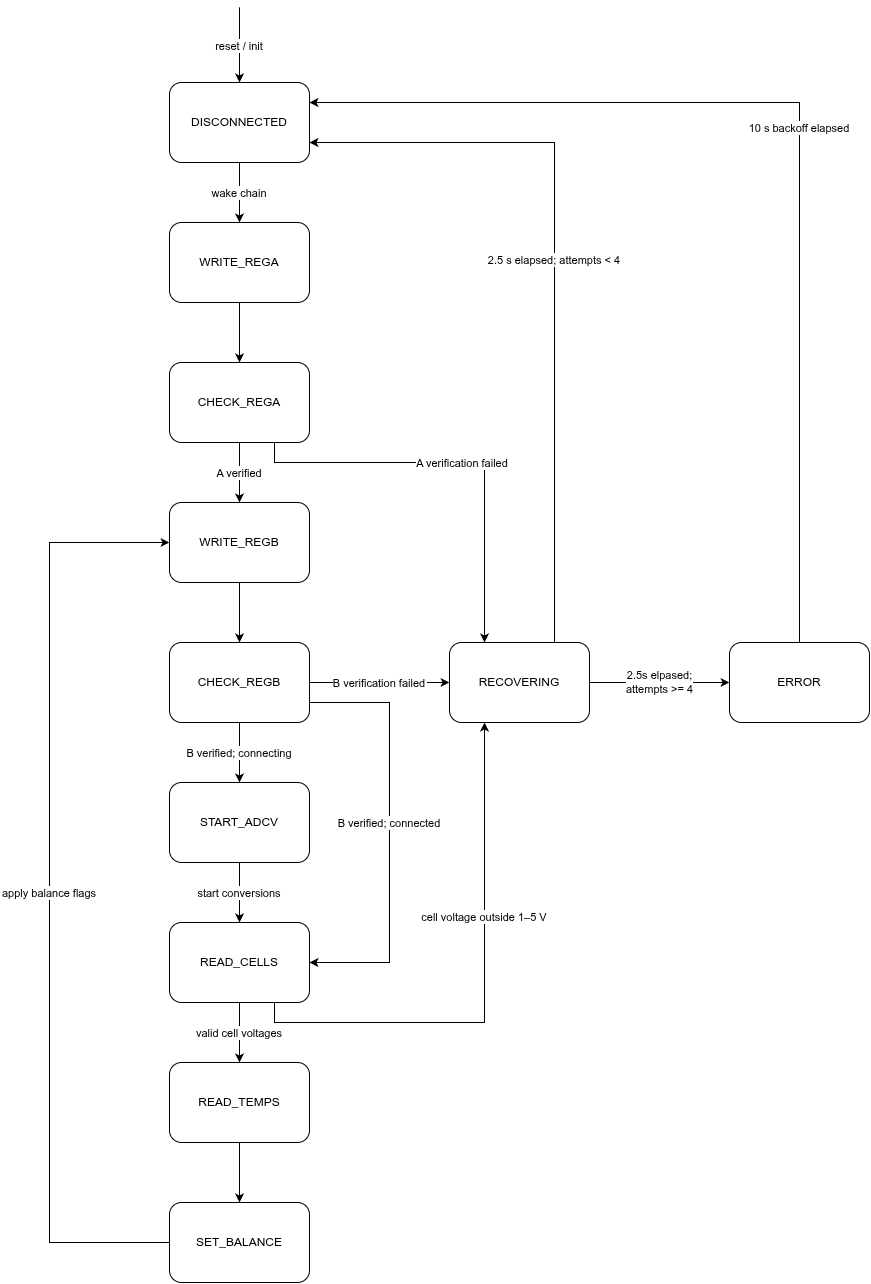

The diagram above was exported from draw.io. Its source (the exported page's mxGraphModel, read from the mxfile embedded in the PNG):
<mxGraphModel dx="1396" dy="1537" grid="1" gridSize="10" guides="1" tooltips="1" connect="1" arrows="1" fold="1" page="1" pageScale="1" pageWidth="1080" pageHeight="1410" background="#FFFFFF" math="0" shadow="0">
  <root>
    <mxCell id="0" />
    <mxCell id="1" parent="0" />
    <mxCell id="DISCONNECTED" parent="1" style="rounded=1;whiteSpace=wrap;html=0;fillColor=#FFFFFF;strokeColor=#000000;fontFamily=Helvetica;fontSize=12;" value="DISCONNECTED" vertex="1">
      <mxGeometry height="80" width="140" x="240" y="100" as="geometry" />
    </mxCell>
    <mxCell id="WRITE_REGA" parent="1" style="rounded=1;whiteSpace=wrap;html=0;fillColor=#FFFFFF;strokeColor=#000000;fontFamily=Helvetica;fontSize=12;" value="WRITE_REGA" vertex="1">
      <mxGeometry height="80" width="140" x="240" y="240" as="geometry" />
    </mxCell>
    <mxCell id="CHECK_REGA" parent="1" style="rounded=1;whiteSpace=wrap;html=0;fillColor=#FFFFFF;strokeColor=#000000;fontFamily=Helvetica;fontSize=12;" value="CHECK_REGA" vertex="1">
      <mxGeometry height="80" width="140" x="240" y="380" as="geometry" />
    </mxCell>
    <mxCell id="WRITE_REGB" parent="1" style="rounded=1;whiteSpace=wrap;html=0;fillColor=#FFFFFF;strokeColor=#000000;fontFamily=Helvetica;fontSize=12;" value="WRITE_REGB" vertex="1">
      <mxGeometry height="80" width="140" x="240" y="520" as="geometry" />
    </mxCell>
    <mxCell id="CHECK_REGB" parent="1" style="rounded=1;whiteSpace=wrap;html=0;fillColor=#FFFFFF;strokeColor=#000000;fontFamily=Helvetica;fontSize=12;" value="CHECK_REGB" vertex="1">
      <mxGeometry height="80" width="140" x="240" y="660" as="geometry" />
    </mxCell>
    <mxCell id="START_ADCV" parent="1" style="rounded=1;whiteSpace=wrap;html=0;fillColor=#FFFFFF;strokeColor=#000000;fontFamily=Helvetica;fontSize=12;" value="START_ADCV" vertex="1">
      <mxGeometry height="80" width="140" x="240" y="800" as="geometry" />
    </mxCell>
    <mxCell id="READ_CELLS" parent="1" style="rounded=1;whiteSpace=wrap;html=0;fillColor=#FFFFFF;strokeColor=#000000;fontFamily=Helvetica;fontSize=12;" value="READ_CELLS" vertex="1">
      <mxGeometry height="80" width="140" x="240" y="940" as="geometry" />
    </mxCell>
    <mxCell id="READ_TEMPS" parent="1" style="rounded=1;whiteSpace=wrap;html=0;fillColor=#FFFFFF;strokeColor=#000000;fontFamily=Helvetica;fontSize=12;" value="READ_TEMPS" vertex="1">
      <mxGeometry height="80" width="140" x="240" y="1080" as="geometry" />
    </mxCell>
    <mxCell id="SET_BALANCE" parent="1" style="rounded=1;whiteSpace=wrap;html=0;fillColor=#FFFFFF;strokeColor=#000000;fontFamily=Helvetica;fontSize=12;" value="SET_BALANCE" vertex="1">
      <mxGeometry height="80" width="140" x="240" y="1220" as="geometry" />
    </mxCell>
    <mxCell id="c1qfF-_-kgsJ8W5sFBna-4" edge="1" parent="1" source="RECOVERING" style="edgeStyle=none;html=1;entryX=0;entryY=0.5;entryDx=0;entryDy=0;" target="ERROR" value="2.5s elpased;&lt;div&gt;attempts &amp;gt;= 4&lt;/div&gt;">
      <mxGeometry relative="1" as="geometry" />
    </mxCell>
    <mxCell id="RECOVERING" parent="1" style="rounded=1;whiteSpace=wrap;html=0;fillColor=#FFFFFF;strokeColor=#000000;fontFamily=Helvetica;fontSize=12;" value="RECOVERING" vertex="1">
      <mxGeometry height="80" width="140" x="520" y="660" as="geometry" />
    </mxCell>
    <mxCell id="ERROR" parent="1" style="rounded=1;whiteSpace=wrap;html=0;fillColor=#FFFFFF;strokeColor=#000000;fontFamily=Helvetica;fontSize=12;" value="ERROR" vertex="1">
      <mxGeometry height="80" width="140" x="800" y="660" as="geometry" />
    </mxCell>
    <mxCell id="edge14" edge="1" parent="1" style="endArrow=classic;html=0;rounded=0;curved=0;strokeColor=#000000;" target="DISCONNECTED" value="reset / init">
      <mxGeometry relative="1" as="geometry">
        <mxPoint x="310" y="25" as="sourcePoint" />
        <mxPoint x="310" y="100" as="targetPoint" />
      </mxGeometry>
    </mxCell>
    <mxCell id="edge16" edge="1" parent="1" source="DISCONNECTED" style="endArrow=classic;html=0;rounded=0;curved=0;strokeColor=#000000;" target="WRITE_REGA" value="wake chain">
      <mxGeometry relative="1" as="geometry">
        <mxPoint x="310" y="180" as="sourcePoint" />
        <mxPoint x="310" y="240" as="targetPoint" />
      </mxGeometry>
    </mxCell>
    <mxCell id="edge18" edge="1" parent="1" source="WRITE_REGA" style="endArrow=classic;html=0;rounded=0;curved=0;strokeColor=#000000;" target="CHECK_REGA" value="">
      <mxGeometry relative="1" as="geometry">
        <mxPoint x="310" y="320" as="sourcePoint" />
        <mxPoint x="310" y="380" as="targetPoint" />
      </mxGeometry>
    </mxCell>
    <mxCell id="edge19" edge="1" parent="1" source="CHECK_REGA" style="endArrow=classic;html=0;rounded=0;curved=0;strokeColor=#000000;" target="WRITE_REGB" value="A verified">
      <mxGeometry relative="1" as="geometry">
        <mxPoint x="310" y="460" as="sourcePoint" />
        <mxPoint x="310" y="520" as="targetPoint" />
      </mxGeometry>
    </mxCell>
    <mxCell id="edge21" edge="1" parent="1" source="WRITE_REGB" style="endArrow=classic;html=0;rounded=0;curved=0;strokeColor=#000000;" target="CHECK_REGB" value="">
      <mxGeometry relative="1" as="geometry">
        <mxPoint x="310" y="600" as="sourcePoint" />
        <mxPoint x="310" y="660" as="targetPoint" />
      </mxGeometry>
    </mxCell>
    <mxCell id="edge22" edge="1" parent="1" source="CHECK_REGB" style="endArrow=classic;html=0;rounded=0;curved=0;strokeColor=#000000;" target="START_ADCV" value="B verified; connecting">
      <mxGeometry relative="1" as="geometry">
        <mxPoint x="310" y="740" as="sourcePoint" />
        <mxPoint x="310" y="800" as="targetPoint" />
      </mxGeometry>
    </mxCell>
    <mxCell id="edge24" edge="1" parent="1" source="START_ADCV" style="endArrow=classic;html=0;rounded=0;curved=0;strokeColor=#000000;" target="READ_CELLS" value="start conversions">
      <mxGeometry relative="1" as="geometry">
        <mxPoint x="310" y="880" as="sourcePoint" />
        <mxPoint x="310" y="940" as="targetPoint" />
      </mxGeometry>
    </mxCell>
    <mxCell id="edge26" edge="1" parent="1" source="READ_CELLS" style="endArrow=classic;html=0;rounded=0;curved=0;strokeColor=#000000;" target="READ_TEMPS" value="valid cell voltages">
      <mxGeometry relative="1" as="geometry">
        <mxPoint x="310" y="1020" as="sourcePoint" />
        <mxPoint x="310" y="1080" as="targetPoint" />
      </mxGeometry>
    </mxCell>
    <mxCell id="edge28" edge="1" parent="1" source="READ_TEMPS" style="endArrow=classic;html=0;rounded=0;curved=0;strokeColor=#000000;" target="SET_BALANCE" value="">
      <mxGeometry relative="1" as="geometry">
        <mxPoint x="310" y="1160" as="sourcePoint" />
        <mxPoint x="310" y="1220" as="targetPoint" />
      </mxGeometry>
    </mxCell>
    <mxCell id="edge29" edge="1" parent="1" source="CHECK_REGB" style="endArrow=classic;html=0;rounded=0;curved=0;strokeColor=#000000;exitX=1;exitY=0.75;exitDx=0;exitDy=0;" target="READ_CELLS" value="B verified; connected">
      <mxGeometry relative="1" x="-0.0498" as="geometry">
        <Array as="points">
          <mxPoint x="460" y="720" />
          <mxPoint x="460" y="980" />
        </Array>
        <mxPoint x="380" y="700" as="sourcePoint" />
        <mxPoint x="380" y="980" as="targetPoint" />
      </mxGeometry>
    </mxCell>
    <mxCell id="edge31" edge="1" parent="1" source="SET_BALANCE" style="endArrow=classic;html=0;rounded=0;curved=0;strokeColor=#000000;" target="WRITE_REGB" value="apply balance flags">
      <mxGeometry relative="1" as="geometry">
        <Array as="points">
          <mxPoint x="120" y="1260" />
          <mxPoint x="120" y="560" />
        </Array>
        <mxPoint x="240" y="1260" as="sourcePoint" />
        <mxPoint x="240" y="560" as="targetPoint" />
      </mxGeometry>
    </mxCell>
    <mxCell id="edge33" edge="1" parent="1" source="CHECK_REGA" style="endArrow=classic;html=0;rounded=0;strokeColor=#000000;exitX=0.75;exitY=1;exitDx=0;exitDy=0;edgeStyle=orthogonalEdgeStyle;entryX=0.25;entryY=0;entryDx=0;entryDy=0;" target="RECOVERING" value="A verification failed">
      <mxGeometry relative="1" x="0.0167" as="geometry">
        <Array as="points">
          <mxPoint x="345" y="480" />
          <mxPoint x="555" y="480" />
        </Array>
        <mxPoint x="380" y="420" as="sourcePoint" />
        <mxPoint x="690" y="660" as="targetPoint" />
      </mxGeometry>
    </mxCell>
    <mxCell id="edge35" edge="1" parent="1" source="CHECK_REGB" style="endArrow=classic;html=0;rounded=0;curved=0;strokeColor=#000000;exitX=1;exitY=0.5;exitDx=0;exitDy=0;" target="RECOVERING" value="B verification failed">
      <mxGeometry relative="1" as="geometry">
        <Array as="points" />
        <mxPoint x="380" y="680" as="sourcePoint" />
        <mxPoint x="650" y="700" as="targetPoint" />
      </mxGeometry>
    </mxCell>
    <mxCell id="edge37" edge="1" parent="1" source="READ_CELLS" style="endArrow=classic;html=0;rounded=0;strokeColor=#000000;exitX=0.75;exitY=1;exitDx=0;exitDy=0;entryX=0.25;entryY=1;entryDx=0;entryDy=0;edgeStyle=orthogonalEdgeStyle;" target="RECOVERING" value="cell voltage outside 1–5 V">
      <mxGeometry relative="1" x="0.2679" as="geometry">
        <Array as="points">
          <mxPoint x="345" y="1040" />
          <mxPoint x="555" y="1040" />
        </Array>
        <mxPoint x="380" y="1000" as="sourcePoint" />
        <mxPoint x="690" y="740" as="targetPoint" />
      </mxGeometry>
    </mxCell>
    <mxCell id="edge39" edge="1" parent="1" source="RECOVERING" style="endArrow=classic;html=0;rounded=0;strokeColor=#000000;exitX=0.75;exitY=0;exitDx=0;exitDy=0;entryX=1;entryY=0.75;entryDx=0;entryDy=0;edgeStyle=orthogonalEdgeStyle;" target="DISCONNECTED" value="2.5 s elapsed; attempts &lt; 4">
      <mxGeometry relative="1" x="0.0293" as="geometry">
        <mxPoint x="790" y="680" as="sourcePoint" />
        <mxPoint x="380" y="140" as="targetPoint" />
      </mxGeometry>
    </mxCell>
    <mxCell id="edge43" edge="1" parent="1" source="ERROR" style="endArrow=classic;html=0;rounded=0;strokeColor=#000000;edgeStyle=orthogonalEdgeStyle;entryX=1;entryY=0.25;entryDx=0;entryDy=0;exitX=0.5;exitY=0;exitDx=0;exitDy=0;" target="DISCONNECTED" value="10 s backoff elapsed">
      <mxGeometry relative="1" as="geometry">
        <Array as="points">
          <mxPoint x="870" y="120" />
        </Array>
        <mxPoint x="990" y="940" as="sourcePoint" />
        <mxPoint x="380" y="115" as="targetPoint" />
      </mxGeometry>
    </mxCell>
  </root>
</mxGraphModel>